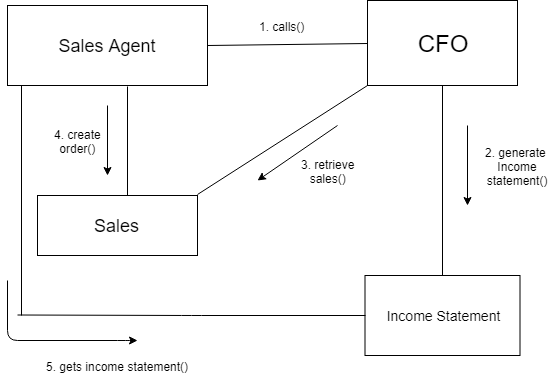

The diagram above was exported from draw.io. Its source (the exported page's mxGraphModel, read from the mxfile embedded in the PNG):
<mxGraphModel dx="992" dy="478" grid="1" gridSize="10" guides="1" tooltips="1" connect="1" arrows="1" fold="1" page="1" pageScale="1" pageWidth="850" pageHeight="1100" math="0" shadow="0">
  <root>
    <mxCell id="0" />
    <mxCell id="1" parent="0" />
    <mxCell id="DXna9NWR3JrqmHhuSwEn-1" value="&lt;font style=&quot;font-size: 24px&quot;&gt;CFO&lt;/font&gt;" style="rounded=0;whiteSpace=wrap;html=1;" vertex="1" parent="1">
      <mxGeometry x="440" y="45" width="150" height="85" as="geometry" />
    </mxCell>
    <mxCell id="DXna9NWR3JrqmHhuSwEn-2" value="&lt;font style=&quot;font-size: 18px&quot;&gt;Sales Agent&lt;/font&gt;" style="rounded=0;whiteSpace=wrap;html=1;" vertex="1" parent="1">
      <mxGeometry x="80" y="50" width="200" height="80" as="geometry" />
    </mxCell>
    <mxCell id="DXna9NWR3JrqmHhuSwEn-4" value="&lt;font style=&quot;font-size: 14px&quot;&gt;Income Statement&lt;/font&gt;" style="rounded=0;whiteSpace=wrap;html=1;" vertex="1" parent="1">
      <mxGeometry x="437.5" y="320" width="155" height="80" as="geometry" />
    </mxCell>
    <mxCell id="DXna9NWR3JrqmHhuSwEn-16" value="&lt;font style=&quot;font-size: 18px&quot;&gt;Sales&lt;/font&gt;" style="rounded=0;whiteSpace=wrap;html=1;" vertex="1" parent="1">
      <mxGeometry x="110" y="240" width="160" height="60" as="geometry" />
    </mxCell>
    <mxCell id="DXna9NWR3JrqmHhuSwEn-32" value="" style="endArrow=none;html=1;edgeStyle=orthogonalEdgeStyle;entryX=0.5;entryY=1;entryDx=0;entryDy=0;exitX=0.5;exitY=0;exitDx=0;exitDy=0;" edge="1" parent="1" source="DXna9NWR3JrqmHhuSwEn-4" target="DXna9NWR3JrqmHhuSwEn-1">
      <mxGeometry relative="1" as="geometry">
        <mxPoint x="345" y="190" as="sourcePoint" />
        <mxPoint x="505" y="190" as="targetPoint" />
      </mxGeometry>
    </mxCell>
    <mxCell id="DXna9NWR3JrqmHhuSwEn-35" value="" style="endArrow=none;html=1;edgeStyle=orthogonalEdgeStyle;entryX=0.602;entryY=1.013;entryDx=0;entryDy=0;exitX=0.563;exitY=0;exitDx=0;exitDy=0;exitPerimeter=0;entryPerimeter=0;" edge="1" parent="1" source="DXna9NWR3JrqmHhuSwEn-16" target="DXna9NWR3JrqmHhuSwEn-2">
      <mxGeometry relative="1" as="geometry">
        <mxPoint x="180" y="230" as="sourcePoint" />
        <mxPoint x="210" y="170" as="targetPoint" />
      </mxGeometry>
    </mxCell>
    <mxCell id="DXna9NWR3JrqmHhuSwEn-38" value="" style="endArrow=none;html=1;edgeStyle=orthogonalEdgeStyle;" edge="1" parent="1">
      <mxGeometry relative="1" as="geometry">
        <mxPoint x="94" y="360" as="sourcePoint" />
        <mxPoint x="94" y="130" as="targetPoint" />
      </mxGeometry>
    </mxCell>
    <mxCell id="DXna9NWR3JrqmHhuSwEn-41" value="" style="endArrow=none;html=1;edgeStyle=orthogonalEdgeStyle;entryX=0;entryY=0.5;entryDx=0;entryDy=0;" edge="1" parent="1" target="DXna9NWR3JrqmHhuSwEn-4">
      <mxGeometry relative="1" as="geometry">
        <mxPoint x="90" y="359.5" as="sourcePoint" />
        <mxPoint x="250" y="359.5" as="targetPoint" />
      </mxGeometry>
    </mxCell>
    <mxCell id="DXna9NWR3JrqmHhuSwEn-47" value="" style="endArrow=none;html=1;" edge="1" parent="1">
      <mxGeometry width="50" height="50" relative="1" as="geometry">
        <mxPoint x="270" y="239" as="sourcePoint" />
        <mxPoint x="440" y="130" as="targetPoint" />
      </mxGeometry>
    </mxCell>
    <mxCell id="DXna9NWR3JrqmHhuSwEn-48" value="" style="edgeStyle=segmentEdgeStyle;endArrow=classic;html=1;" edge="1" parent="1">
      <mxGeometry width="50" height="50" relative="1" as="geometry">
        <mxPoint x="80" y="325" as="sourcePoint" />
        <mxPoint x="210" y="385" as="targetPoint" />
        <Array as="points">
          <mxPoint x="80" y="385" />
          <mxPoint x="200" y="385" />
        </Array>
      </mxGeometry>
    </mxCell>
    <mxCell id="DXna9NWR3JrqmHhuSwEn-50" value="" style="endArrow=classic;html=1;" edge="1" parent="1">
      <mxGeometry width="50" height="50" relative="1" as="geometry">
        <mxPoint x="180" y="150" as="sourcePoint" />
        <mxPoint x="180" y="220" as="targetPoint" />
      </mxGeometry>
    </mxCell>
    <mxCell id="DXna9NWR3JrqmHhuSwEn-51" value="4. create&lt;br&gt;order()&lt;br&gt;" style="text;html=1;resizable=0;autosize=1;align=center;verticalAlign=middle;points=[];fillColor=none;strokeColor=none;rounded=0;" vertex="1" parent="1">
      <mxGeometry x="120" y="170" width="60" height="30" as="geometry" />
    </mxCell>
    <mxCell id="DXna9NWR3JrqmHhuSwEn-53" value="" style="endArrow=classic;html=1;" edge="1" parent="1">
      <mxGeometry width="50" height="50" relative="1" as="geometry">
        <mxPoint x="410" y="170" as="sourcePoint" />
        <mxPoint x="330" y="225" as="targetPoint" />
      </mxGeometry>
    </mxCell>
    <mxCell id="DXna9NWR3JrqmHhuSwEn-54" value="3. retrieve&lt;br&gt;sales()&lt;br&gt;" style="text;html=1;resizable=0;autosize=1;align=center;verticalAlign=middle;points=[];fillColor=none;strokeColor=none;rounded=0;" vertex="1" parent="1">
      <mxGeometry x="365" y="200" width="70" height="30" as="geometry" />
    </mxCell>
    <mxCell id="DXna9NWR3JrqmHhuSwEn-55" value="" style="endArrow=classic;html=1;" edge="1" parent="1">
      <mxGeometry width="50" height="50" relative="1" as="geometry">
        <mxPoint x="540" y="170" as="sourcePoint" />
        <mxPoint x="540" y="250" as="targetPoint" />
      </mxGeometry>
    </mxCell>
    <mxCell id="DXna9NWR3JrqmHhuSwEn-56" value="2. generate&amp;nbsp;&lt;br&gt;Income&lt;br&gt;statement()&lt;br&gt;" style="text;html=1;resizable=0;autosize=1;align=center;verticalAlign=middle;points=[];fillColor=none;strokeColor=none;rounded=0;" vertex="1" parent="1">
      <mxGeometry x="550" y="185" width="80" height="50" as="geometry" />
    </mxCell>
    <mxCell id="DXna9NWR3JrqmHhuSwEn-58" value="" style="endArrow=none;html=1;exitX=1;exitY=0.5;exitDx=0;exitDy=0;entryX=0;entryY=0.5;entryDx=0;entryDy=0;" edge="1" parent="1" source="DXna9NWR3JrqmHhuSwEn-2" target="DXna9NWR3JrqmHhuSwEn-1">
      <mxGeometry width="50" height="50" relative="1" as="geometry">
        <mxPoint x="300" y="90" as="sourcePoint" />
        <mxPoint x="430" y="80" as="targetPoint" />
      </mxGeometry>
    </mxCell>
    <mxCell id="DXna9NWR3JrqmHhuSwEn-59" value="1. calls()" style="text;html=1;resizable=0;autosize=1;align=center;verticalAlign=middle;points=[];fillColor=none;strokeColor=none;rounded=0;" vertex="1" parent="1">
      <mxGeometry x="325" y="60" width="60" height="20" as="geometry" />
    </mxCell>
    <mxCell id="DXna9NWR3JrqmHhuSwEn-60" value="5. gets income statement()" style="text;html=1;resizable=0;autosize=1;align=center;verticalAlign=middle;points=[];fillColor=none;strokeColor=none;rounded=0;" vertex="1" parent="1">
      <mxGeometry x="110" y="400" width="160" height="20" as="geometry" />
    </mxCell>
  </root>
</mxGraphModel>